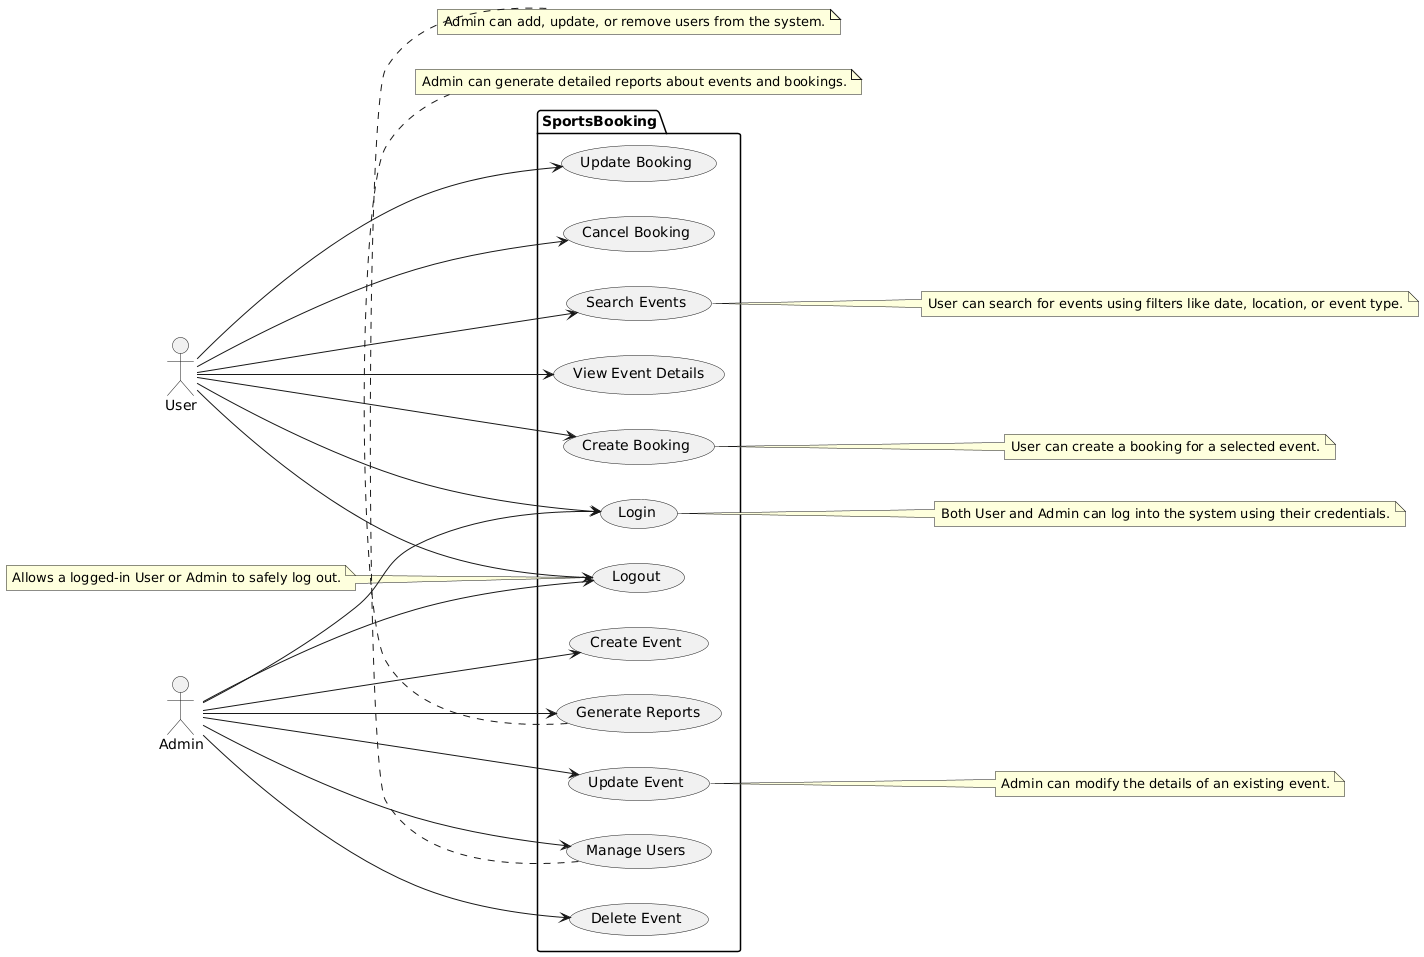

The diagram above was rendered by PlantUML. Its source (embedded in the PNG):
@startuml
left to right direction

actor "User" as User
actor "Admin" as Admin

package "SportsBooking" {
    usecase "Search Events" as UC_SearchEvents
    usecase "View Event Details" as UC_ViewEventDetails
    usecase "Create Booking" as UC_CreateBooking
    usecase "Cancel Booking" as UC_CancelBooking
    usecase "Update Booking" as UC_UpdateBooking
    usecase "Create Event" as UC_CreateEvent
    usecase "Update Event" as UC_UpdateEvent
    usecase "Delete Event" as UC_DeleteEvent
    usecase "Generate Reports" as UC_GenerateReports
    usecase "Manage Users" as UC_ManageUsers
    usecase "Login" as UC_Login
    usecase "Logout" as UC_Logout
}

User --> UC_SearchEvents
User --> UC_ViewEventDetails
User --> UC_CreateBooking
User --> UC_CancelBooking
User --> UC_UpdateBooking
User --> UC_Login
User --> UC_Logout

Admin --> UC_CreateEvent
Admin --> UC_UpdateEvent
Admin --> UC_DeleteEvent
Admin --> UC_GenerateReports
Admin --> UC_ManageUsers
Admin --> UC_Login
Admin --> UC_Logout

note right of UC_SearchEvents
User can search for events using filters like date, location, or event type.
end note

note right of UC_CreateBooking
User can create a booking for a selected event.
end note

note right of UC_UpdateEvent
Admin can modify the details of an existing event.
end note

note bottom of UC_GenerateReports
Admin can generate detailed reports about events and bookings.
end note

note bottom of UC_ManageUsers
Admin can add, update, or remove users from the system.
end note

note right of UC_Login
Both User and Admin can log into the system using their credentials.
end note

note left of UC_Logout
Allows a logged-in User or Admin to safely log out.
end note
@enduml